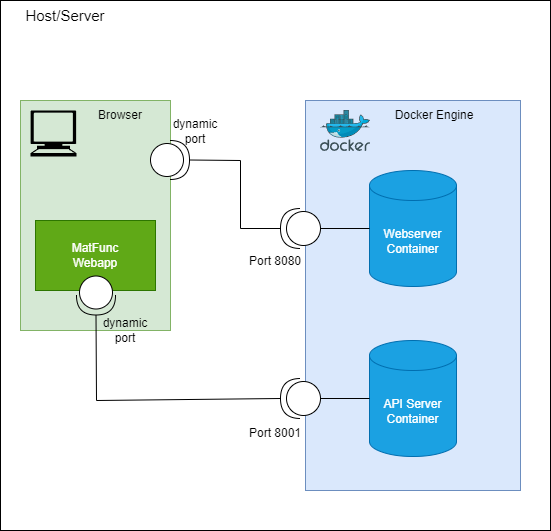

The diagram above was exported from draw.io. Its source (the exported page's mxGraphModel, read from the mxfile embedded in the PNG):
<mxGraphModel dx="1434" dy="836" grid="1" gridSize="10" guides="1" tooltips="1" connect="1" arrows="1" fold="1" page="1" pageScale="1" pageWidth="1169" pageHeight="827" math="0" shadow="0">
  <root>
    <mxCell id="0" />
    <mxCell id="1" parent="0" />
    <mxCell id="HQRRhqOJha28pibekyes-1" value="" style="rounded=0;whiteSpace=wrap;html=1;" vertex="1" parent="1">
      <mxGeometry x="270" y="160" width="550" height="530" as="geometry" />
    </mxCell>
    <mxCell id="HQRRhqOJha28pibekyes-2" value="Host/Server" style="text;strokeColor=none;align=center;fillColor=none;html=1;verticalAlign=middle;whiteSpace=wrap;rounded=0;fontSize=15;" vertex="1" parent="1">
      <mxGeometry x="270" y="160" width="130" height="30" as="geometry" />
    </mxCell>
    <mxCell id="HQRRhqOJha28pibekyes-5" value="" style="rounded=0;whiteSpace=wrap;html=1;verticalAlign=top;fillColor=#dae8fc;strokeColor=#6c8ebf;" vertex="1" parent="1">
      <mxGeometry x="575" y="260" width="215" height="390" as="geometry" />
    </mxCell>
    <mxCell id="HQRRhqOJha28pibekyes-3" value="Webserver&lt;br&gt;Container" style="shape=cylinder3;whiteSpace=wrap;html=1;boundedLbl=1;backgroundOutline=1;size=15;fillColor=#1ba1e2;fontColor=#ffffff;strokeColor=#006EAF;" vertex="1" parent="1">
      <mxGeometry x="639" y="330" width="87" height="116" as="geometry" />
    </mxCell>
    <mxCell id="HQRRhqOJha28pibekyes-4" value="API Server&lt;br&gt;Container" style="shape=cylinder3;whiteSpace=wrap;html=1;boundedLbl=1;backgroundOutline=1;size=15;fillColor=#1ba1e2;fontColor=#ffffff;strokeColor=#006EAF;" vertex="1" parent="1">
      <mxGeometry x="639" y="500" width="87" height="116" as="geometry" />
    </mxCell>
    <mxCell id="HQRRhqOJha28pibekyes-6" value="" style="shape=providedRequiredInterface;html=1;verticalLabelPosition=bottom;sketch=0;rotation=-180;" vertex="1" parent="1">
      <mxGeometry x="550" y="538" width="40" height="40" as="geometry" />
    </mxCell>
    <mxCell id="HQRRhqOJha28pibekyes-7" value="" style="rounded=0;whiteSpace=wrap;html=1;verticalAlign=top;fillColor=#d5e8d4;strokeColor=#82b366;" vertex="1" parent="1">
      <mxGeometry x="290" y="260" width="150" height="230" as="geometry" />
    </mxCell>
    <mxCell id="HQRRhqOJha28pibekyes-8" value="" style="shape=mxgraph.signs.tech.computer;html=1;pointerEvents=1;fillColor=#000000;strokeColor=none;verticalLabelPosition=bottom;verticalAlign=top;align=center;sketch=0;" vertex="1" parent="1">
      <mxGeometry x="300" y="270" width="46" height="46" as="geometry" />
    </mxCell>
    <mxCell id="HQRRhqOJha28pibekyes-10" value="" style="shape=providedRequiredInterface;html=1;verticalLabelPosition=bottom;sketch=0;rotation=-180;" vertex="1" parent="1">
      <mxGeometry x="550" y="368" width="40" height="40" as="geometry" />
    </mxCell>
    <mxCell id="HQRRhqOJha28pibekyes-11" value="MatFunc&lt;br&gt;Webapp" style="rounded=0;whiteSpace=wrap;html=1;fillColor=#60a917;fontColor=#ffffff;strokeColor=#2D7600;" vertex="1" parent="1">
      <mxGeometry x="305" y="380" width="120" height="70" as="geometry" />
    </mxCell>
    <mxCell id="HQRRhqOJha28pibekyes-13" value="Browser" style="text;strokeColor=none;align=center;fillColor=none;html=1;verticalAlign=middle;whiteSpace=wrap;rounded=0;" vertex="1" parent="1">
      <mxGeometry x="360" y="260" width="60" height="30" as="geometry" />
    </mxCell>
    <mxCell id="HQRRhqOJha28pibekyes-14" value="Docker Engine" style="text;strokeColor=none;align=center;fillColor=none;html=1;verticalAlign=middle;whiteSpace=wrap;rounded=0;" vertex="1" parent="1">
      <mxGeometry x="639" y="260" width="130" height="30" as="geometry" />
    </mxCell>
    <mxCell id="HQRRhqOJha28pibekyes-15" value="" style="image;sketch=0;aspect=fixed;html=1;points=[];align=center;fontSize=12;image=img/lib/mscae/Docker.svg;" vertex="1" parent="1">
      <mxGeometry x="590" y="270" width="50" height="41" as="geometry" />
    </mxCell>
    <mxCell id="HQRRhqOJha28pibekyes-16" value="" style="shape=providedRequiredInterface;html=1;verticalLabelPosition=bottom;sketch=0;rotation=0;" vertex="1" parent="1">
      <mxGeometry x="420" y="300" width="39" height="39" as="geometry" />
    </mxCell>
    <mxCell id="HQRRhqOJha28pibekyes-17" value="" style="shape=providedRequiredInterface;html=1;verticalLabelPosition=bottom;sketch=0;rotation=90;" vertex="1" parent="1">
      <mxGeometry x="346" y="435.5" width="39" height="39" as="geometry" />
    </mxCell>
    <mxCell id="HQRRhqOJha28pibekyes-18" value="" style="endArrow=none;html=1;rounded=0;entryX=1;entryY=0.5;entryDx=0;entryDy=0;entryPerimeter=0;exitX=1;exitY=0.5;exitDx=0;exitDy=0;exitPerimeter=0;" edge="1" parent="1" source="HQRRhqOJha28pibekyes-10" target="HQRRhqOJha28pibekyes-16">
      <mxGeometry width="50" height="50" relative="1" as="geometry">
        <mxPoint x="390" y="600" as="sourcePoint" />
        <mxPoint x="440" y="550" as="targetPoint" />
        <Array as="points">
          <mxPoint x="510" y="388" />
          <mxPoint x="510" y="320" />
        </Array>
      </mxGeometry>
    </mxCell>
    <mxCell id="HQRRhqOJha28pibekyes-19" value="" style="endArrow=none;html=1;rounded=0;entryX=1;entryY=0.5;entryDx=0;entryDy=0;entryPerimeter=0;exitX=1;exitY=0.5;exitDx=0;exitDy=0;exitPerimeter=0;" edge="1" parent="1" source="HQRRhqOJha28pibekyes-6" target="HQRRhqOJha28pibekyes-17">
      <mxGeometry width="50" height="50" relative="1" as="geometry">
        <mxPoint x="150" y="610" as="sourcePoint" />
        <mxPoint x="200" y="560" as="targetPoint" />
        <Array as="points">
          <mxPoint x="366" y="560" />
        </Array>
      </mxGeometry>
    </mxCell>
    <mxCell id="HQRRhqOJha28pibekyes-21" value="dynamic&lt;br&gt;port" style="text;strokeColor=none;align=center;fillColor=none;html=1;verticalAlign=middle;whiteSpace=wrap;rounded=0;" vertex="1" parent="1">
      <mxGeometry x="435" y="275.5" width="60" height="30" as="geometry" />
    </mxCell>
    <mxCell id="HQRRhqOJha28pibekyes-22" value="dynamic&lt;br&gt;port" style="text;strokeColor=none;align=center;fillColor=none;html=1;verticalAlign=middle;whiteSpace=wrap;rounded=0;" vertex="1" parent="1">
      <mxGeometry x="365" y="474.5" width="60" height="30" as="geometry" />
    </mxCell>
    <mxCell id="HQRRhqOJha28pibekyes-23" value="Port 8001" style="text;strokeColor=none;align=center;fillColor=none;html=1;verticalAlign=middle;whiteSpace=wrap;rounded=0;" vertex="1" parent="1">
      <mxGeometry x="515" y="578" width="60" height="30" as="geometry" />
    </mxCell>
    <mxCell id="HQRRhqOJha28pibekyes-24" value="Port 8080" style="text;strokeColor=none;align=center;fillColor=none;html=1;verticalAlign=middle;whiteSpace=wrap;rounded=0;" vertex="1" parent="1">
      <mxGeometry x="515" y="405.5" width="60" height="30" as="geometry" />
    </mxCell>
    <mxCell id="HQRRhqOJha28pibekyes-27" value="" style="endArrow=none;html=1;rounded=0;exitX=0;exitY=0.5;exitDx=0;exitDy=0;exitPerimeter=0;entryX=0;entryY=0.5;entryDx=0;entryDy=0;entryPerimeter=0;" edge="1" parent="1" source="HQRRhqOJha28pibekyes-10" target="HQRRhqOJha28pibekyes-3">
      <mxGeometry width="50" height="50" relative="1" as="geometry">
        <mxPoint x="900" y="450" as="sourcePoint" />
        <mxPoint x="950" y="400" as="targetPoint" />
      </mxGeometry>
    </mxCell>
    <mxCell id="HQRRhqOJha28pibekyes-28" value="" style="endArrow=none;html=1;rounded=0;exitX=0;exitY=0.5;exitDx=0;exitDy=0;exitPerimeter=0;entryX=0;entryY=0.5;entryDx=0;entryDy=0;entryPerimeter=0;" edge="1" parent="1" source="HQRRhqOJha28pibekyes-6" target="HQRRhqOJha28pibekyes-4">
      <mxGeometry width="50" height="50" relative="1" as="geometry">
        <mxPoint x="585" y="473.5" as="sourcePoint" />
        <mxPoint x="634" y="473.5" as="targetPoint" />
      </mxGeometry>
    </mxCell>
  </root>
</mxGraphModel>